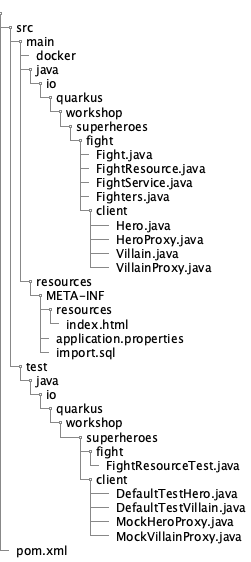

The diagram above was rendered by PlantUML. Its source (embedded in the PNG):
@startsalt
{
{
T
.
+ src
++ main
+++ docker
+++ java
++++ io
+++++ quarkus
++++++ workshop
+++++++ superheroes
++++++++ fight
+++++++++ Fight.java
+++++++++ FightResource.java
+++++++++ FightService.java
+++++++++ Fighters.java
+++++++++ client
+++++++++++ Hero.java
+++++++++++ HeroProxy.java
+++++++++++ Villain.java
+++++++++++ VillainProxy.java
+++ resources
++++ META-INF
+++++ resources
++++++ index.html
+++++ application.properties
+++++ import.sql
++ test
+++ java
++++ io
+++++ quarkus
++++++ workshop
++++++++ superheroes
+++++++++ fight
++++++++++ FightResourceTest.java
+++++++++ client
+++++++++++ DefaultTestHero.java
+++++++++++ DefaultTestVillain.java
+++++++++++ MockHeroProxy.java
+++++++++++ MockVillainProxy.java
+ pom.xml
}
}
@endsalt